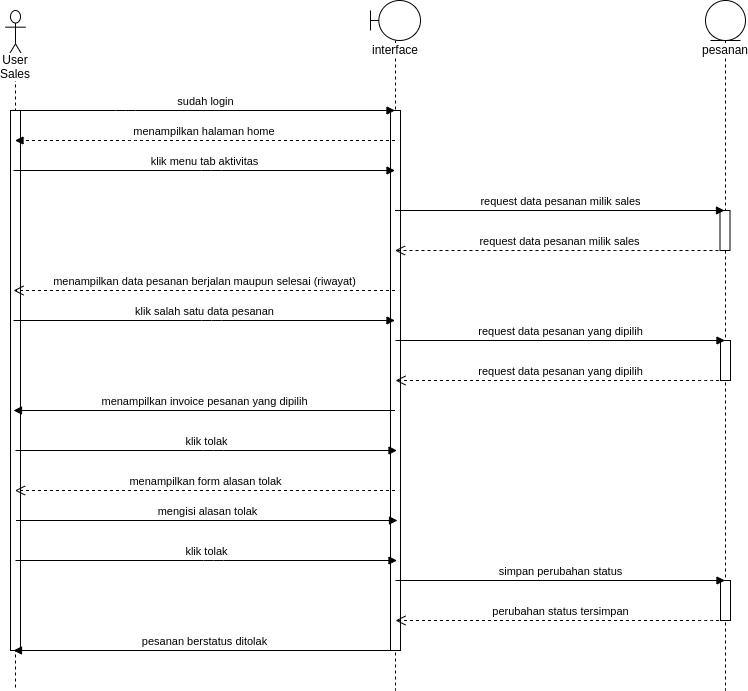

The diagram above was exported from draw.io. Its source (the exported page's mxGraphModel, read from the mxfile embedded in the PNG):
<mxGraphModel dx="1807" dy="745" grid="1" gridSize="10" guides="1" tooltips="1" connect="1" arrows="1" fold="1" page="1" pageScale="1" pageWidth="850" pageHeight="1100" math="0" shadow="0">
  <root>
    <mxCell id="8ldfFTc4WuOoZk2I1j7j-0" />
    <mxCell id="8ldfFTc4WuOoZk2I1j7j-1" parent="8ldfFTc4WuOoZk2I1j7j-0" />
    <mxCell id="-R1pKfpZS_J_jZ71O9_z-0" value="User Sales" style="shape=umlLifeline;participant=umlActor;perimeter=lifelinePerimeter;whiteSpace=wrap;html=1;container=1;collapsible=0;recursiveResize=0;verticalAlign=top;spacingTop=36;labelBackgroundColor=#ffffff;outlineConnect=0;strokeWidth=1;size=50;" vertex="1" parent="8ldfFTc4WuOoZk2I1j7j-1">
      <mxGeometry x="80" y="40" width="20" height="680" as="geometry" />
    </mxCell>
    <mxCell id="-R1pKfpZS_J_jZ71O9_z-1" value="" style="html=1;points=[];perimeter=orthogonalPerimeter;strokeWidth=1;" vertex="1" parent="-R1pKfpZS_J_jZ71O9_z-0">
      <mxGeometry x="5" y="100" width="10" height="540" as="geometry" />
    </mxCell>
    <mxCell id="-R1pKfpZS_J_jZ71O9_z-2" value="interface" style="shape=umlLifeline;participant=umlBoundary;perimeter=lifelinePerimeter;whiteSpace=wrap;html=1;container=1;collapsible=0;recursiveResize=0;verticalAlign=top;spacingTop=36;labelBackgroundColor=#ffffff;outlineConnect=0;strokeWidth=1;" vertex="1" parent="8ldfFTc4WuOoZk2I1j7j-1">
      <mxGeometry x="445" y="30" width="50" height="690" as="geometry" />
    </mxCell>
    <mxCell id="-R1pKfpZS_J_jZ71O9_z-3" value="" style="html=1;points=[];perimeter=orthogonalPerimeter;strokeWidth=1;" vertex="1" parent="-R1pKfpZS_J_jZ71O9_z-2">
      <mxGeometry x="20" y="110" width="10" height="540" as="geometry" />
    </mxCell>
    <mxCell id="-R1pKfpZS_J_jZ71O9_z-4" value="menampilkan halaman home&amp;nbsp;" style="html=1;verticalAlign=bottom;endArrow=block;dashed=1;" edge="1" parent="8ldfFTc4WuOoZk2I1j7j-1" source="-R1pKfpZS_J_jZ71O9_z-2" target="-R1pKfpZS_J_jZ71O9_z-0">
      <mxGeometry width="80" relative="1" as="geometry">
        <mxPoint x="320" y="130" as="sourcePoint" />
        <mxPoint x="400" y="130" as="targetPoint" />
        <Array as="points">
          <mxPoint x="210" y="170" />
        </Array>
      </mxGeometry>
    </mxCell>
    <mxCell id="-R1pKfpZS_J_jZ71O9_z-5" value="sudah login" style="html=1;verticalAlign=bottom;startArrow=none;startFill=0;endArrow=block;startSize=8;" edge="1" parent="8ldfFTc4WuOoZk2I1j7j-1" source="-R1pKfpZS_J_jZ71O9_z-0" target="-R1pKfpZS_J_jZ71O9_z-2">
      <mxGeometry width="60" relative="1" as="geometry">
        <mxPoint x="100" y="140" as="sourcePoint" />
        <mxPoint x="160" y="140" as="targetPoint" />
        <Array as="points">
          <mxPoint x="200" y="140" />
        </Array>
      </mxGeometry>
    </mxCell>
    <mxCell id="-R1pKfpZS_J_jZ71O9_z-6" value="klik menu tab aktivitas" style="html=1;verticalAlign=bottom;endArrow=block;" edge="1" parent="8ldfFTc4WuOoZk2I1j7j-1">
      <mxGeometry width="80" relative="1" as="geometry">
        <mxPoint x="88" y="200" as="sourcePoint" />
        <mxPoint x="469.5" y="200" as="targetPoint" />
        <Array as="points">
          <mxPoint x="285.98" y="200" />
        </Array>
      </mxGeometry>
    </mxCell>
    <mxCell id="-R1pKfpZS_J_jZ71O9_z-7" value="menampilkan data pesanan berjalan maupun selesai (riwayat)" style="html=1;verticalAlign=bottom;endArrow=open;dashed=1;endSize=8;" edge="1" parent="8ldfFTc4WuOoZk2I1j7j-1">
      <mxGeometry relative="1" as="geometry">
        <mxPoint x="469.5" y="320" as="sourcePoint" />
        <mxPoint x="88" y="320" as="targetPoint" />
        <Array as="points">
          <mxPoint x="405.91" y="320" />
        </Array>
      </mxGeometry>
    </mxCell>
    <mxCell id="-R1pKfpZS_J_jZ71O9_z-8" value="klik salah satu data pesanan" style="html=1;verticalAlign=bottom;endArrow=block;" edge="1" parent="8ldfFTc4WuOoZk2I1j7j-1">
      <mxGeometry width="80" relative="1" as="geometry">
        <mxPoint x="88" y="350" as="sourcePoint" />
        <mxPoint x="469.5" y="350" as="targetPoint" />
        <Array as="points">
          <mxPoint x="285.98" y="350" />
        </Array>
      </mxGeometry>
    </mxCell>
    <mxCell id="-R1pKfpZS_J_jZ71O9_z-9" value="pesanan" style="shape=umlLifeline;participant=umlEntity;perimeter=lifelinePerimeter;whiteSpace=wrap;html=1;container=1;collapsible=0;recursiveResize=0;verticalAlign=top;spacingTop=36;labelBackgroundColor=#ffffff;outlineConnect=0;strokeWidth=1;size=40;" vertex="1" parent="8ldfFTc4WuOoZk2I1j7j-1">
      <mxGeometry x="780" y="30" width="40" height="690" as="geometry" />
    </mxCell>
    <mxCell id="-R1pKfpZS_J_jZ71O9_z-10" value="" style="html=1;points=[];perimeter=orthogonalPerimeter;strokeWidth=1;" vertex="1" parent="-R1pKfpZS_J_jZ71O9_z-9">
      <mxGeometry x="14.5" y="210" width="10" height="40" as="geometry" />
    </mxCell>
    <mxCell id="-R1pKfpZS_J_jZ71O9_z-11" value="request data pesanan milik sales" style="html=1;verticalAlign=bottom;startArrow=none;endArrow=block;startSize=8;startFill=0;" edge="1" parent="-R1pKfpZS_J_jZ71O9_z-9" source="-R1pKfpZS_J_jZ71O9_z-2">
      <mxGeometry relative="1" as="geometry">
        <mxPoint x="-392" y="210" as="sourcePoint" />
        <Array as="points">
          <mxPoint x="-120.5" y="210" />
        </Array>
        <mxPoint x="19" y="210" as="targetPoint" />
      </mxGeometry>
    </mxCell>
    <mxCell id="-R1pKfpZS_J_jZ71O9_z-12" value="request data pesanan milik sales" style="html=1;verticalAlign=bottom;endArrow=open;dashed=1;endSize=8;" edge="1" parent="-R1pKfpZS_J_jZ71O9_z-9" target="-R1pKfpZS_J_jZ71O9_z-2">
      <mxGeometry relative="1" as="geometry">
        <mxPoint x="19" y="250" as="sourcePoint" />
        <mxPoint x="-392" y="250" as="targetPoint" />
        <Array as="points">
          <mxPoint x="-80.5" y="250" />
        </Array>
      </mxGeometry>
    </mxCell>
    <mxCell id="-R1pKfpZS_J_jZ71O9_z-13" value="" style="html=1;points=[];perimeter=orthogonalPerimeter;strokeWidth=1;" vertex="1" parent="-R1pKfpZS_J_jZ71O9_z-9">
      <mxGeometry x="15" y="340" width="10" height="40" as="geometry" />
    </mxCell>
    <mxCell id="-R1pKfpZS_J_jZ71O9_z-18" value="" style="html=1;points=[];perimeter=orthogonalPerimeter;strokeWidth=1;" vertex="1" parent="-R1pKfpZS_J_jZ71O9_z-9">
      <mxGeometry x="15" y="580" width="10" height="40" as="geometry" />
    </mxCell>
    <mxCell id="-R1pKfpZS_J_jZ71O9_z-19" value="pesanan berstatus ditolak" style="html=1;verticalAlign=bottom;endArrow=block;" edge="1" parent="-R1pKfpZS_J_jZ71O9_z-9">
      <mxGeometry width="80" relative="1" as="geometry">
        <mxPoint x="-310.5" y="650" as="sourcePoint" />
        <mxPoint x="-692" y="650" as="targetPoint" />
        <Array as="points">
          <mxPoint x="-564.5" y="650" />
        </Array>
      </mxGeometry>
    </mxCell>
    <mxCell id="-R1pKfpZS_J_jZ71O9_z-20" value="simpan perubahan status" style="html=1;verticalAlign=bottom;startArrow=none;endArrow=block;startSize=8;startFill=0;" edge="1" parent="-R1pKfpZS_J_jZ71O9_z-9">
      <mxGeometry relative="1" as="geometry">
        <mxPoint x="-310" y="580" as="sourcePoint" />
        <Array as="points">
          <mxPoint x="-38.5" y="580" />
        </Array>
        <mxPoint x="19.5" y="580" as="targetPoint" />
      </mxGeometry>
    </mxCell>
    <mxCell id="-R1pKfpZS_J_jZ71O9_z-21" value="perubahan status tersimpan" style="html=1;verticalAlign=bottom;endArrow=open;dashed=1;endSize=8;" edge="1" parent="-R1pKfpZS_J_jZ71O9_z-9">
      <mxGeometry relative="1" as="geometry">
        <mxPoint x="19.5" y="620" as="sourcePoint" />
        <mxPoint x="-310" y="620" as="targetPoint" />
        <Array as="points">
          <mxPoint x="1.5" y="620" />
        </Array>
      </mxGeometry>
    </mxCell>
    <mxCell id="-R1pKfpZS_J_jZ71O9_z-14" value="menampilkan invoice pesanan yang dipilih" style="html=1;verticalAlign=bottom;endArrow=block;" edge="1" parent="8ldfFTc4WuOoZk2I1j7j-1">
      <mxGeometry width="80" relative="1" as="geometry">
        <mxPoint x="469.5" y="440" as="sourcePoint" />
        <mxPoint x="88" y="440" as="targetPoint" />
        <Array as="points">
          <mxPoint x="215.5" y="440" />
        </Array>
      </mxGeometry>
    </mxCell>
    <mxCell id="-R1pKfpZS_J_jZ71O9_z-15" value="request data pesanan yang dipilih" style="html=1;verticalAlign=bottom;startArrow=none;endArrow=block;startSize=8;startFill=0;" edge="1" parent="8ldfFTc4WuOoZk2I1j7j-1" target="-R1pKfpZS_J_jZ71O9_z-9">
      <mxGeometry relative="1" as="geometry">
        <mxPoint x="470" y="370" as="sourcePoint" />
        <Array as="points">
          <mxPoint x="741.5" y="370" />
        </Array>
        <mxPoint x="881" y="370" as="targetPoint" />
      </mxGeometry>
    </mxCell>
    <mxCell id="-R1pKfpZS_J_jZ71O9_z-16" value="request data pesanan yang dipilih" style="html=1;verticalAlign=bottom;endArrow=open;dashed=1;endSize=8;" edge="1" parent="8ldfFTc4WuOoZk2I1j7j-1" source="-R1pKfpZS_J_jZ71O9_z-9">
      <mxGeometry relative="1" as="geometry">
        <mxPoint x="881" y="410" as="sourcePoint" />
        <mxPoint x="470" y="410" as="targetPoint" />
        <Array as="points">
          <mxPoint x="781.5" y="410" />
        </Array>
      </mxGeometry>
    </mxCell>
    <mxCell id="-R1pKfpZS_J_jZ71O9_z-17" value="klik tolak" style="html=1;verticalAlign=bottom;endArrow=block;" edge="1" parent="8ldfFTc4WuOoZk2I1j7j-1">
      <mxGeometry width="80" relative="1" as="geometry">
        <mxPoint x="90" y="480" as="sourcePoint" />
        <mxPoint x="471.5" y="480" as="targetPoint" />
        <Array as="points">
          <mxPoint x="287.98" y="480" />
        </Array>
      </mxGeometry>
    </mxCell>
    <mxCell id="-R1pKfpZS_J_jZ71O9_z-22" value="menampilkan form alasan tolak" style="html=1;verticalAlign=bottom;endArrow=open;dashed=1;endSize=8;" edge="1" parent="8ldfFTc4WuOoZk2I1j7j-1" source="-R1pKfpZS_J_jZ71O9_z-2" target="-R1pKfpZS_J_jZ71O9_z-0">
      <mxGeometry relative="1" as="geometry">
        <mxPoint x="480" y="730" as="sourcePoint" />
        <mxPoint x="115.5" y="560" as="targetPoint" />
        <Array as="points">
          <mxPoint x="427" y="520" />
        </Array>
      </mxGeometry>
    </mxCell>
    <mxCell id="-R1pKfpZS_J_jZ71O9_z-23" value="mengisi alasan tolak" style="html=1;verticalAlign=bottom;endArrow=block;" edge="1" parent="8ldfFTc4WuOoZk2I1j7j-1">
      <mxGeometry width="80" relative="1" as="geometry">
        <mxPoint x="90.5" y="550" as="sourcePoint" />
        <mxPoint x="472" y="550" as="targetPoint" />
        <Array as="points">
          <mxPoint x="288.48" y="550" />
        </Array>
      </mxGeometry>
    </mxCell>
    <mxCell id="-R1pKfpZS_J_jZ71O9_z-25" value="klik tolak" style="html=1;verticalAlign=bottom;endArrow=block;" edge="1" parent="8ldfFTc4WuOoZk2I1j7j-1">
      <mxGeometry width="80" relative="1" as="geometry">
        <mxPoint x="90" y="590" as="sourcePoint" />
        <mxPoint x="471.5" y="590" as="targetPoint" />
        <Array as="points">
          <mxPoint x="287.98" y="590" />
        </Array>
      </mxGeometry>
    </mxCell>
  </root>
</mxGraphModel>